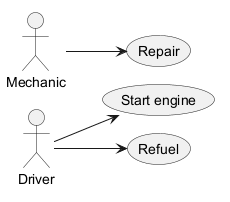

The diagram above was rendered by PlantUML. Its source (embedded in the PNG):
@startuml
left to right direction
actor Driver
actor Mechanic
usecase "Start engine" as S
usecase "Refuel" as R
usecase "Repair" as F
Driver --> S
Driver --> R
Mechanic --> F
@enduml